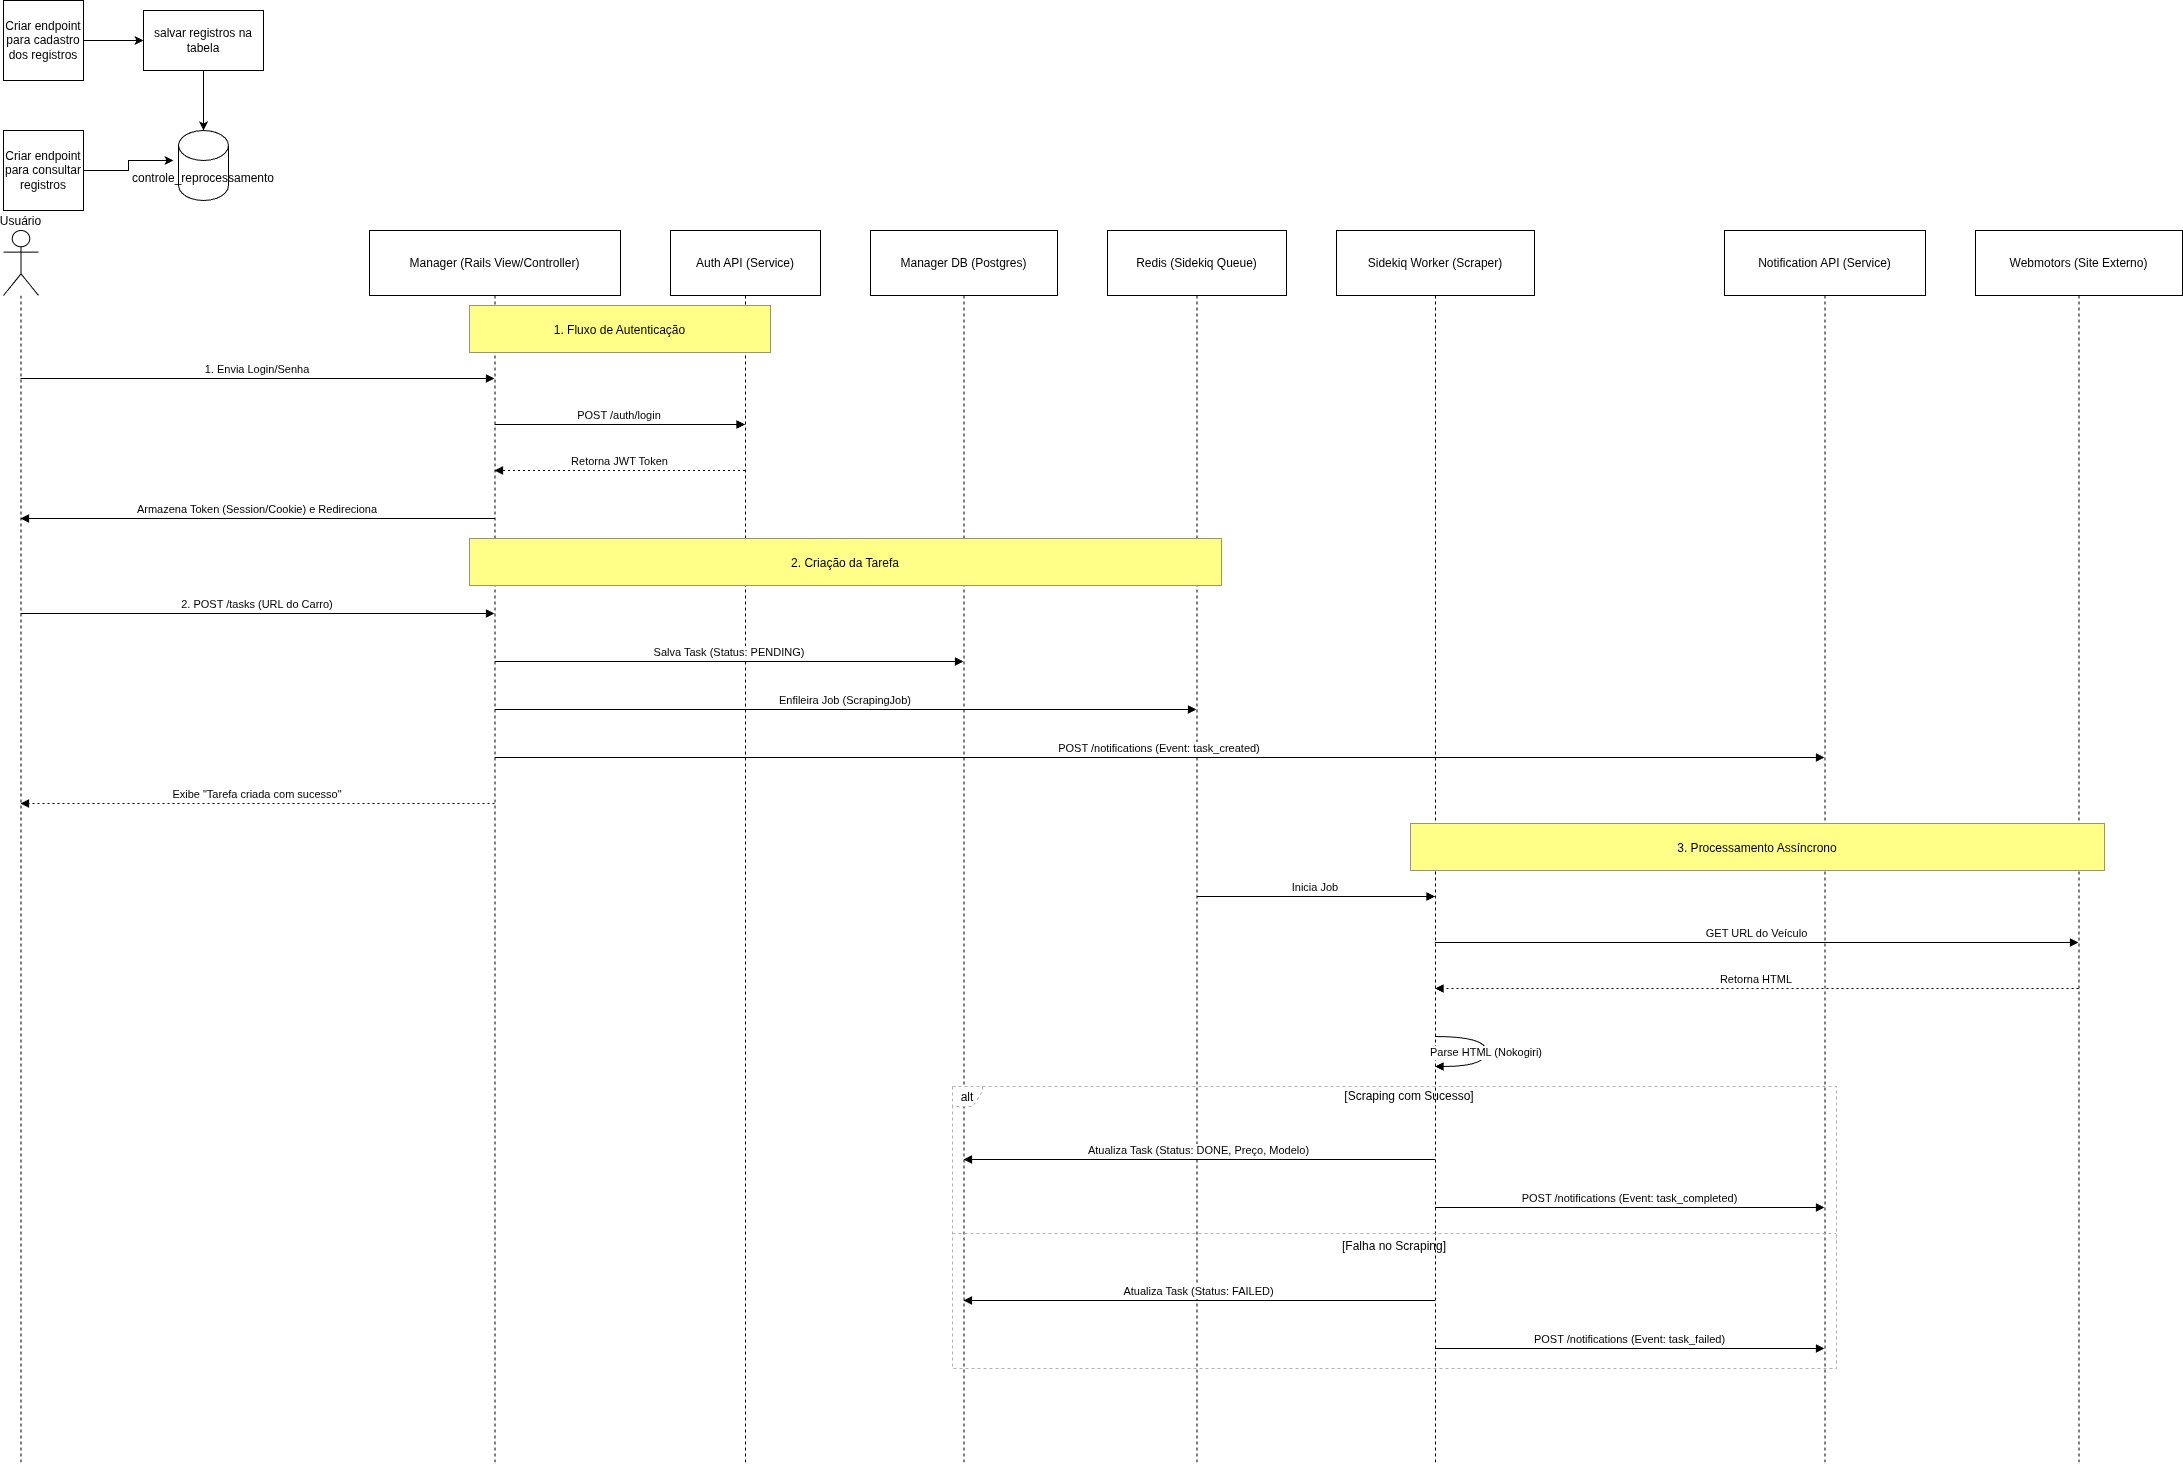

The diagram above was exported from draw.io. Its source (the exported page's mxGraphModel, read from the mxfile embedded in the PNG):
<mxGraphModel dx="872" dy="513" grid="1" gridSize="10" guides="1" tooltips="1" connect="1" arrows="1" fold="1" page="1" pageScale="1" pageWidth="827" pageHeight="1169" math="0" shadow="0">
  <root>
    <mxCell id="0" />
    <mxCell id="1" parent="0" />
    <mxCell id="GLtN4fpmIgXqa8wP0jFu-7" edge="1" parent="1" source="GLtN4fpmIgXqa8wP0jFu-2" style="edgeStyle=orthogonalEdgeStyle;rounded=0;orthogonalLoop=1;jettySize=auto;html=1;" target="GLtN4fpmIgXqa8wP0jFu-6" value="">
      <mxGeometry relative="1" as="geometry" />
    </mxCell>
    <mxCell id="GLtN4fpmIgXqa8wP0jFu-2" parent="1" style="whiteSpace=wrap;html=1;aspect=fixed;" value="Criar endpoint para cadastro dos registros" vertex="1">
      <mxGeometry height="80" width="80" x="210" y="290" as="geometry" />
    </mxCell>
    <mxCell id="GLtN4fpmIgXqa8wP0jFu-5" parent="1" style="shape=cylinder3;whiteSpace=wrap;html=1;boundedLbl=1;backgroundOutline=1;size=15;" value="controle_reprocessamento" vertex="1">
      <mxGeometry height="70" width="50" x="385" y="420" as="geometry" />
    </mxCell>
    <mxCell id="GLtN4fpmIgXqa8wP0jFu-6" parent="1" style="whiteSpace=wrap;html=1;" value="salvar registros na tabela" vertex="1">
      <mxGeometry height="60" width="120" x="350" y="300" as="geometry" />
    </mxCell>
    <mxCell id="GLtN4fpmIgXqa8wP0jFu-8" edge="1" parent="1" source="GLtN4fpmIgXqa8wP0jFu-6" style="edgeStyle=orthogonalEdgeStyle;rounded=0;orthogonalLoop=1;jettySize=auto;html=1;entryX=0.5;entryY=0;entryDx=0;entryDy=0;entryPerimeter=0;" target="GLtN4fpmIgXqa8wP0jFu-5">
      <mxGeometry relative="1" as="geometry" />
    </mxCell>
    <mxCell id="GLtN4fpmIgXqa8wP0jFu-10" edge="1" parent="1" source="GLtN4fpmIgXqa8wP0jFu-9" style="edgeStyle=orthogonalEdgeStyle;rounded=0;orthogonalLoop=1;jettySize=auto;html=1;">
      <mxGeometry relative="1" as="geometry">
        <mxPoint x="380" y="450" as="targetPoint" />
      </mxGeometry>
    </mxCell>
    <mxCell id="GLtN4fpmIgXqa8wP0jFu-9" parent="1" style="whiteSpace=wrap;html=1;aspect=fixed;" value="Criar endpoint para consultar registros" vertex="1">
      <mxGeometry height="80" width="80" x="210" y="420" as="geometry" />
    </mxCell>
    <mxCell id="m5e3YC7wIK2I4u8TBEcy-1" parent="1" style="shape=umlLifeline;perimeter=lifelinePerimeter;whiteSpace=wrap;container=1;dropTarget=0;collapsible=0;recursiveResize=0;outlineConnect=0;portConstraint=eastwest;newEdgeStyle={&quot;edgeStyle&quot;:&quot;elbowEdgeStyle&quot;,&quot;elbow&quot;:&quot;vertical&quot;,&quot;curved&quot;:0,&quot;rounded&quot;:0};participant=umlActor;verticalAlign=bottom;labelPosition=center;verticalLabelPosition=top;align=center;size=65;" value="Usuário" vertex="1">
      <mxGeometry height="1233" width="35" x="210" y="520" as="geometry" />
    </mxCell>
    <mxCell id="m5e3YC7wIK2I4u8TBEcy-2" parent="1" style="shape=umlLifeline;perimeter=lifelinePerimeter;whiteSpace=wrap;container=1;dropTarget=0;collapsible=0;recursiveResize=0;outlineConnect=0;portConstraint=eastwest;newEdgeStyle={&quot;edgeStyle&quot;:&quot;elbowEdgeStyle&quot;,&quot;elbow&quot;:&quot;vertical&quot;,&quot;curved&quot;:0,&quot;rounded&quot;:0};size=65;" value="Manager (Rails View/Controller)" vertex="1">
      <mxGeometry height="1233" width="251" x="576" y="520" as="geometry" />
    </mxCell>
    <mxCell id="m5e3YC7wIK2I4u8TBEcy-3" parent="1" style="shape=umlLifeline;perimeter=lifelinePerimeter;whiteSpace=wrap;container=1;dropTarget=0;collapsible=0;recursiveResize=0;outlineConnect=0;portConstraint=eastwest;newEdgeStyle={&quot;edgeStyle&quot;:&quot;elbowEdgeStyle&quot;,&quot;elbow&quot;:&quot;vertical&quot;,&quot;curved&quot;:0,&quot;rounded&quot;:0};size=65;" value="Auth API (Service)" vertex="1">
      <mxGeometry height="1233" width="150" x="877" y="520" as="geometry" />
    </mxCell>
    <mxCell id="m5e3YC7wIK2I4u8TBEcy-4" parent="1" style="shape=umlLifeline;perimeter=lifelinePerimeter;whiteSpace=wrap;container=1;dropTarget=0;collapsible=0;recursiveResize=0;outlineConnect=0;portConstraint=eastwest;newEdgeStyle={&quot;edgeStyle&quot;:&quot;elbowEdgeStyle&quot;,&quot;elbow&quot;:&quot;vertical&quot;,&quot;curved&quot;:0,&quot;rounded&quot;:0};size=65;" value="Manager DB (Postgres)" vertex="1">
      <mxGeometry height="1233" width="187" x="1077" y="520" as="geometry" />
    </mxCell>
    <mxCell id="m5e3YC7wIK2I4u8TBEcy-5" parent="1" style="shape=umlLifeline;perimeter=lifelinePerimeter;whiteSpace=wrap;container=1;dropTarget=0;collapsible=0;recursiveResize=0;outlineConnect=0;portConstraint=eastwest;newEdgeStyle={&quot;edgeStyle&quot;:&quot;elbowEdgeStyle&quot;,&quot;elbow&quot;:&quot;vertical&quot;,&quot;curved&quot;:0,&quot;rounded&quot;:0};size=65;" value="Redis (Sidekiq Queue)" vertex="1">
      <mxGeometry height="1233" width="179" x="1314" y="520" as="geometry" />
    </mxCell>
    <mxCell id="m5e3YC7wIK2I4u8TBEcy-6" parent="1" style="shape=umlLifeline;perimeter=lifelinePerimeter;whiteSpace=wrap;container=1;dropTarget=0;collapsible=0;recursiveResize=0;outlineConnect=0;portConstraint=eastwest;newEdgeStyle={&quot;edgeStyle&quot;:&quot;elbowEdgeStyle&quot;,&quot;elbow&quot;:&quot;vertical&quot;,&quot;curved&quot;:0,&quot;rounded&quot;:0};size=65;" value="Sidekiq Worker (Scraper)" vertex="1">
      <mxGeometry height="1233" width="198" x="1543" y="520" as="geometry" />
    </mxCell>
    <mxCell id="m5e3YC7wIK2I4u8TBEcy-7" parent="1" style="shape=umlLifeline;perimeter=lifelinePerimeter;whiteSpace=wrap;container=1;dropTarget=0;collapsible=0;recursiveResize=0;outlineConnect=0;portConstraint=eastwest;newEdgeStyle={&quot;edgeStyle&quot;:&quot;elbowEdgeStyle&quot;,&quot;elbow&quot;:&quot;vertical&quot;,&quot;curved&quot;:0,&quot;rounded&quot;:0};size=65;" value="Notification API (Service)" vertex="1">
      <mxGeometry height="1233" width="201" x="1931" y="520" as="geometry" />
    </mxCell>
    <mxCell id="m5e3YC7wIK2I4u8TBEcy-8" parent="1" style="shape=umlLifeline;perimeter=lifelinePerimeter;whiteSpace=wrap;container=1;dropTarget=0;collapsible=0;recursiveResize=0;outlineConnect=0;portConstraint=eastwest;newEdgeStyle={&quot;edgeStyle&quot;:&quot;elbowEdgeStyle&quot;,&quot;elbow&quot;:&quot;vertical&quot;,&quot;curved&quot;:0,&quot;rounded&quot;:0};size=65;" value="Webmotors (Site Externo)" vertex="1">
      <mxGeometry height="1233" width="207" x="2182" y="520" as="geometry" />
    </mxCell>
    <mxCell id="m5e3YC7wIK2I4u8TBEcy-9" parent="1" style="shape=umlFrame;dashed=1;pointerEvents=0;dropTarget=0;strokeColor=#B3B3B3;height=20;width=30" value="alt" vertex="1">
      <mxGeometry height="282" width="884" x="1159" y="1376" as="geometry" />
    </mxCell>
    <mxCell id="m5e3YC7wIK2I4u8TBEcy-10" parent="m5e3YC7wIK2I4u8TBEcy-9" style="text;strokeColor=none;fillColor=none;align=center;verticalAlign=middle;whiteSpace=wrap;" value="[Scraping com Sucesso]" vertex="1">
      <mxGeometry height="20" width="854" x="30" as="geometry" />
    </mxCell>
    <mxCell id="m5e3YC7wIK2I4u8TBEcy-11" parent="m5e3YC7wIK2I4u8TBEcy-9" style="shape=line;dashed=1;whiteSpace=wrap;verticalAlign=top;labelPosition=center;verticalLabelPosition=middle;align=center;strokeColor=#B3B3B3;" value="[Falha no Scraping]" vertex="1">
      <mxGeometry height="2" width="884" y="146" as="geometry" />
    </mxCell>
    <mxCell id="m5e3YC7wIK2I4u8TBEcy-12" edge="1" parent="1" source="m5e3YC7wIK2I4u8TBEcy-1" style="verticalAlign=bottom;edgeStyle=elbowEdgeStyle;elbow=vertical;curved=0;rounded=0;endArrow=block;" target="m5e3YC7wIK2I4u8TBEcy-2" value="1. Envia Login/Senha">
      <mxGeometry relative="1" as="geometry">
        <Array as="points">
          <mxPoint x="502" y="668" />
        </Array>
      </mxGeometry>
    </mxCell>
    <mxCell id="m5e3YC7wIK2I4u8TBEcy-13" edge="1" parent="1" source="m5e3YC7wIK2I4u8TBEcy-2" style="verticalAlign=bottom;edgeStyle=elbowEdgeStyle;elbow=vertical;curved=0;rounded=0;endArrow=block;" target="m5e3YC7wIK2I4u8TBEcy-3" value="POST /auth/login">
      <mxGeometry relative="1" as="geometry">
        <Array as="points">
          <mxPoint x="835" y="714" />
        </Array>
      </mxGeometry>
    </mxCell>
    <mxCell id="m5e3YC7wIK2I4u8TBEcy-14" edge="1" parent="1" source="m5e3YC7wIK2I4u8TBEcy-3" style="verticalAlign=bottom;edgeStyle=elbowEdgeStyle;elbow=vertical;curved=0;rounded=0;dashed=1;dashPattern=2 3;endArrow=block;" target="m5e3YC7wIK2I4u8TBEcy-2" value="Retorna JWT Token">
      <mxGeometry relative="1" as="geometry">
        <Array as="points">
          <mxPoint x="838" y="760" />
        </Array>
      </mxGeometry>
    </mxCell>
    <mxCell id="m5e3YC7wIK2I4u8TBEcy-15" edge="1" parent="1" source="m5e3YC7wIK2I4u8TBEcy-2" style="verticalAlign=bottom;edgeStyle=elbowEdgeStyle;elbow=vertical;curved=0;rounded=0;endArrow=block;" target="m5e3YC7wIK2I4u8TBEcy-1" value="Armazena Token (Session/Cookie) e Redireciona">
      <mxGeometry relative="1" as="geometry">
        <Array as="points">
          <mxPoint x="505" y="808" />
        </Array>
      </mxGeometry>
    </mxCell>
    <mxCell id="m5e3YC7wIK2I4u8TBEcy-16" edge="1" parent="1" source="m5e3YC7wIK2I4u8TBEcy-1" style="verticalAlign=bottom;edgeStyle=elbowEdgeStyle;elbow=vertical;curved=0;rounded=0;endArrow=block;" target="m5e3YC7wIK2I4u8TBEcy-2" value="2. POST /tasks (URL do Carro)">
      <mxGeometry relative="1" as="geometry">
        <Array as="points">
          <mxPoint x="502" y="903" />
        </Array>
      </mxGeometry>
    </mxCell>
    <mxCell id="m5e3YC7wIK2I4u8TBEcy-17" edge="1" parent="1" source="m5e3YC7wIK2I4u8TBEcy-2" style="verticalAlign=bottom;edgeStyle=elbowEdgeStyle;elbow=vertical;curved=0;rounded=0;endArrow=block;" target="m5e3YC7wIK2I4u8TBEcy-4" value="Salva Task (Status: PENDING)">
      <mxGeometry relative="1" as="geometry">
        <Array as="points">
          <mxPoint x="944" y="951" />
        </Array>
      </mxGeometry>
    </mxCell>
    <mxCell id="m5e3YC7wIK2I4u8TBEcy-18" edge="1" parent="1" source="m5e3YC7wIK2I4u8TBEcy-2" style="verticalAlign=bottom;edgeStyle=elbowEdgeStyle;elbow=vertical;curved=0;rounded=0;endArrow=block;" target="m5e3YC7wIK2I4u8TBEcy-5" value="Enfileira Job (ScrapingJob)">
      <mxGeometry relative="1" as="geometry">
        <Array as="points">
          <mxPoint x="1061" y="999" />
        </Array>
      </mxGeometry>
    </mxCell>
    <mxCell id="m5e3YC7wIK2I4u8TBEcy-19" edge="1" parent="1" source="m5e3YC7wIK2I4u8TBEcy-2" style="verticalAlign=bottom;edgeStyle=elbowEdgeStyle;elbow=vertical;curved=0;rounded=0;endArrow=block;" target="m5e3YC7wIK2I4u8TBEcy-7" value="POST /notifications (Event: task_created)">
      <mxGeometry relative="1" as="geometry">
        <Array as="points">
          <mxPoint x="1375" y="1047" />
        </Array>
      </mxGeometry>
    </mxCell>
    <mxCell id="m5e3YC7wIK2I4u8TBEcy-20" edge="1" parent="1" source="m5e3YC7wIK2I4u8TBEcy-2" style="verticalAlign=bottom;edgeStyle=elbowEdgeStyle;elbow=vertical;curved=0;rounded=0;dashed=1;dashPattern=2 3;endArrow=block;" target="m5e3YC7wIK2I4u8TBEcy-1" value="Exibe &quot;Tarefa criada com sucesso&quot;">
      <mxGeometry relative="1" as="geometry">
        <Array as="points">
          <mxPoint x="505" y="1093" />
        </Array>
      </mxGeometry>
    </mxCell>
    <mxCell id="m5e3YC7wIK2I4u8TBEcy-21" edge="1" parent="1" source="m5e3YC7wIK2I4u8TBEcy-5" style="verticalAlign=bottom;edgeStyle=elbowEdgeStyle;elbow=vertical;curved=0;rounded=0;endArrow=block;" target="m5e3YC7wIK2I4u8TBEcy-6" value="Inicia Job">
      <mxGeometry relative="1" as="geometry">
        <Array as="points">
          <mxPoint x="1531" y="1186" />
        </Array>
      </mxGeometry>
    </mxCell>
    <mxCell id="m5e3YC7wIK2I4u8TBEcy-22" edge="1" parent="1" source="m5e3YC7wIK2I4u8TBEcy-6" style="verticalAlign=bottom;edgeStyle=elbowEdgeStyle;elbow=vertical;curved=0;rounded=0;endArrow=block;" target="m5e3YC7wIK2I4u8TBEcy-8" value="GET URL do Veículo">
      <mxGeometry relative="1" as="geometry">
        <Array as="points">
          <mxPoint x="1972" y="1232" />
        </Array>
      </mxGeometry>
    </mxCell>
    <mxCell id="m5e3YC7wIK2I4u8TBEcy-23" edge="1" parent="1" source="m5e3YC7wIK2I4u8TBEcy-8" style="verticalAlign=bottom;edgeStyle=elbowEdgeStyle;elbow=vertical;curved=0;rounded=0;dashed=1;dashPattern=2 3;endArrow=block;" target="m5e3YC7wIK2I4u8TBEcy-6" value="Retorna HTML">
      <mxGeometry relative="1" as="geometry">
        <Array as="points">
          <mxPoint x="1975" y="1278" />
        </Array>
      </mxGeometry>
    </mxCell>
    <mxCell id="m5e3YC7wIK2I4u8TBEcy-24" edge="1" parent="1" source="m5e3YC7wIK2I4u8TBEcy-6" style="curved=1;endArrow=block;rounded=0;" target="m5e3YC7wIK2I4u8TBEcy-6" value="Parse HTML (Nokogiri)">
      <mxGeometry relative="1" as="geometry">
        <Array as="points">
          <mxPoint x="1693" y="1326" />
          <mxPoint x="1693" y="1356" />
        </Array>
      </mxGeometry>
    </mxCell>
    <mxCell id="m5e3YC7wIK2I4u8TBEcy-25" edge="1" parent="1" source="m5e3YC7wIK2I4u8TBEcy-6" style="verticalAlign=bottom;edgeStyle=elbowEdgeStyle;elbow=vertical;curved=0;rounded=0;endArrow=block;" target="m5e3YC7wIK2I4u8TBEcy-4" value="Atualiza Task (Status: DONE, Preço, Modelo)">
      <mxGeometry relative="1" as="geometry">
        <Array as="points">
          <mxPoint x="1417" y="1449" />
        </Array>
      </mxGeometry>
    </mxCell>
    <mxCell id="m5e3YC7wIK2I4u8TBEcy-26" edge="1" parent="1" source="m5e3YC7wIK2I4u8TBEcy-6" style="verticalAlign=bottom;edgeStyle=elbowEdgeStyle;elbow=vertical;curved=0;rounded=0;endArrow=block;" target="m5e3YC7wIK2I4u8TBEcy-7" value="POST /notifications (Event: task_completed)">
      <mxGeometry relative="1" as="geometry">
        <Array as="points">
          <mxPoint x="1845" y="1497" />
        </Array>
      </mxGeometry>
    </mxCell>
    <mxCell id="m5e3YC7wIK2I4u8TBEcy-27" edge="1" parent="1" source="m5e3YC7wIK2I4u8TBEcy-6" style="verticalAlign=bottom;edgeStyle=elbowEdgeStyle;elbow=vertical;curved=0;rounded=0;endArrow=block;" target="m5e3YC7wIK2I4u8TBEcy-4" value="Atualiza Task (Status: FAILED)">
      <mxGeometry relative="1" as="geometry">
        <Array as="points">
          <mxPoint x="1417" y="1590" />
        </Array>
      </mxGeometry>
    </mxCell>
    <mxCell id="m5e3YC7wIK2I4u8TBEcy-28" edge="1" parent="1" source="m5e3YC7wIK2I4u8TBEcy-6" style="verticalAlign=bottom;edgeStyle=elbowEdgeStyle;elbow=vertical;curved=0;rounded=0;endArrow=block;" target="m5e3YC7wIK2I4u8TBEcy-7" value="POST /notifications (Event: task_failed)">
      <mxGeometry relative="1" as="geometry">
        <Array as="points">
          <mxPoint x="1845" y="1638" />
        </Array>
      </mxGeometry>
    </mxCell>
    <mxCell id="m5e3YC7wIK2I4u8TBEcy-29" parent="1" style="fillColor=#ffff88;strokeColor=#9E916F;" value="1. Fluxo de Autenticação" vertex="1">
      <mxGeometry height="47" width="301" x="676" y="595" as="geometry" />
    </mxCell>
    <mxCell id="m5e3YC7wIK2I4u8TBEcy-30" parent="1" style="fillColor=#ffff88;strokeColor=#9E916F;" value="2. Criação da Tarefa" vertex="1">
      <mxGeometry height="47" width="752" x="676" y="828" as="geometry" />
    </mxCell>
    <mxCell id="m5e3YC7wIK2I4u8TBEcy-31" parent="1" style="fillColor=#ffff88;strokeColor=#9E916F;" value="3. Processamento Assíncrono" vertex="1">
      <mxGeometry height="47" width="694" x="1617" y="1113" as="geometry" />
    </mxCell>
  </root>
</mxGraphModel>